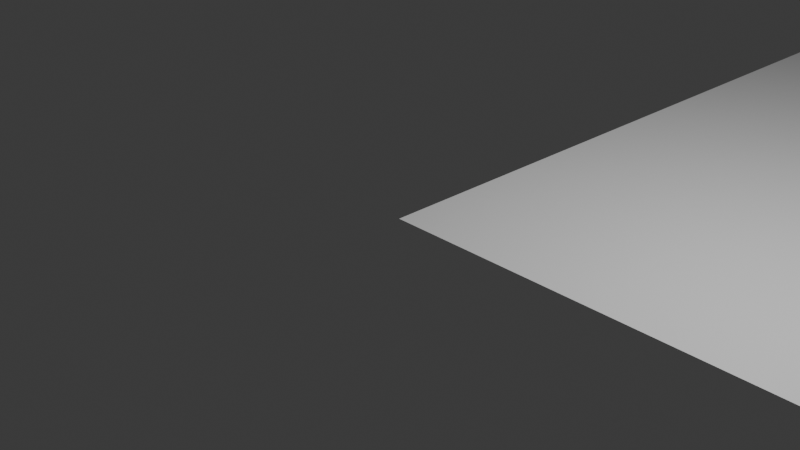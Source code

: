 # Source: startupfile1.blend  (saved by Blender 4.2.66; exported with 4.5.12 LTS)
import bpy
from mathutils import Matrix  # noqa: F401  (used for matrix-valued properties, if any)

bpy.ops.wm.read_factory_settings(use_empty=True)
scene = bpy.context.scene
scene.name = 'Scene'

# ---- collections
col_collection = bpy.data.collections.new('Collection'); scene.collection.children.link(col_collection)

# ---- node groups
ng_geometry_nodes_003 = bpy.data.node_groups.new('Geometry Nodes.003', 'GeometryNodeTree')
_s = ng_geometry_nodes_003.interface.new_socket(name='Geometry', in_out='OUTPUT', socket_type='NodeSocketGeometry')
_s = ng_geometry_nodes_003.interface.new_socket(name='Geometry', in_out='INPUT', socket_type='NodeSocketGeometry')
ng_geometry_nodes_003.is_modifier = True
_N = ng_geometry_nodes_003.nodes; _L = ng_geometry_nodes_003.links
n0 = _N.new('NodeGroupInput'); n0.name = 'Group Input'; n0.location = (-340, 0)
n1 = _N.new('NodeGroupOutput'); n1.name = 'Group Output'; n1.location = (200, 0)
n2 = _N.new('GeometryNodeSetPosition'); n2.name = 'Set Position'; n2.location = (-65, 14)
n2.inputs[3].default_value = (0.0, 0.0, 2.0)
_L.new(n2.outputs[0], n1.inputs[0])
_L.new(n0.outputs[0], n2.inputs[0])
n1.is_active_output = True
ng_sort_curves_001 = bpy.data.node_groups.new('Sort Curves.001', 'GeometryNodeTree')
_s = ng_sort_curves_001.interface.new_socket(name='Geometry', in_out='OUTPUT', socket_type='NodeSocketGeometry')
_s = ng_sort_curves_001.interface.new_socket(name='Curves', in_out='INPUT', socket_type='NodeSocketGeometry')
_s = ng_sort_curves_001.interface.new_socket(name='Guide Curve', in_out='INPUT', socket_type='NodeSocketGeometry')
_N = ng_sort_curves_001.nodes; _L = ng_sort_curves_001.links
n0 = _N.new('NodeGroupOutput'); n0.name = 'Group Output'; n0.location = (920, 149)
n1 = _N.new('NodeGroupInput'); n1.name = 'Group Input'; n1.location = (-678, 251)
n2 = _N.new('GeometryNodeSortElements'); n2.name = 'Sort Elements'; n2.location = (671, 287)
n2.domain = 'CURVE'
n3 = _N.new('GeometryNodeSampleNearest'); n3.name = 'Sample Nearest'; n3.location = (437, 128)
n4 = _N.new('GeometryNodeCurveToMesh'); n4.name = 'Curve to Mesh'; n4.location = (196, 167)
n5 = _N.new('GeometryNodeSeparateGeometry'); n5.name = 'Separate Geometry'; n5.location = (-15, 71)
n6 = _N.new('GeometryNodeCurveEndpointSelection'); n6.name = 'Endpoint Selection'; n6.location = (-226, -58)
n6.inputs[1].default_value = 0
n7 = _N.new('GeometryNodeSampleIndex'); n7.name = 'Sample Index.002'; n7.location = (189, 30)
n7.data_type = 'FLOAT_VECTOR'
n7.domain = 'CURVE'
n8 = _N.new('GeometryNodeInputIndex'); n8.name = 'Index'; n8.location = (-13, -160)
n9 = _N.new('GeometryNodeInputPosition'); n9.name = 'Position.002'; n9.location = (-13, -91)
_L.new(n2.outputs[0], n0.inputs[0])
_L.new(n1.outputs[1], n4.inputs[0])
_L.new(n4.outputs[0], n3.inputs[0])
_L.new(n1.outputs[0], n5.inputs[0])
_L.new(n5.outputs[0], n7.inputs[0])
_L.new(n9.outputs[0], n7.inputs[1])
_L.new(n7.outputs[0], n3.inputs[1])
_L.new(n3.outputs[0], n2.inputs[3])
_L.new(n1.outputs[0], n2.inputs[0])
_L.new(n6.outputs[0], n5.inputs[1])
_L.new(n8.outputs[0], n7.inputs[2])
n0.is_active_output = True
ng_mesh_bottom_top_loops_001 = bpy.data.node_groups.new('Mesh Bottom Top Loops.001', 'GeometryNodeTree')
_s = ng_mesh_bottom_top_loops_001.interface.new_socket(name='Is Bottom', in_out='OUTPUT', socket_type='NodeSocketBool')
_s = ng_mesh_bottom_top_loops_001.interface.new_socket(name='Is Top', in_out='OUTPUT', socket_type='NodeSocketBool')
_s = ng_mesh_bottom_top_loops_001.interface.new_socket(name='Geometry', in_out='INPUT', socket_type='NodeSocketGeometry')
_N = ng_mesh_bottom_top_loops_001.nodes; _L = ng_mesh_bottom_top_loops_001.links
n0 = _N.new('NodeGroupOutput'); n0.name = 'Group Output'; n0.location = (1080, -60)
n1 = _N.new('NodeGroupInput'); n1.name = 'Group Input'; n1.location = (-640, -40)
n2 = _N.new('GeometryNodeSeparateGeometry'); n2.name = 'Separate Geometry.001'; n2.location = (-399, 127)
n3 = _N.new('FunctionNodeCompare'); n3.name = 'Compare.001'; n3.location = (-640, 136)
n3.operation = 'EQUAL'
n3.data_type = 'INT'
n3.inputs[3].default_value = 1
n4 = _N.new('GeometryNodeInputMeshEdgeNeighbors'); n4.name = 'Edge Neighbors'; n4.location = (-822, 67)
n5 = _N.new('GeometryNodeMeshToCurve'); n5.name = 'Mesh to Curve.001'; n5.location = (-198, 122)
n6 = _N.new('GeometryNodeSortElements'); n6.name = 'Sort Elements'; n6.location = (14, 134)
n6.domain = 'CURVE'
n7 = _N.new('ShaderNodeSeparateXYZ'); n7.name = 'Separate XYZ'; n7.location = (-196, 9)
n8 = _N.new('GeometryNodeInputPosition'); n8.name = 'Position.001'; n8.location = (-397, -57)
n9 = _N.new('GeometryNodeSeparateGeometry'); n9.name = 'Separate Geometry.002'; n9.location = (254, 92)
n9.domain = 'CURVE'
n10 = _N.new('GeometryNodeInputIndex'); n10.name = 'Index.001'; n10.location = (-400, -200)
n11 = _N.new('FunctionNodeCompare'); n11.name = 'Compare.002'; n11.location = (10, -57)
n11.operation = 'EQUAL'
n11.data_type = 'INT'
n12 = _N.new('GeometryNodeProximity'); n12.name = 'Geometry Proximity'; n12.location = (640, 104)
n12.target_element = 'EDGES'
n13 = _N.new('FunctionNodeCompare'); n13.name = 'Compare.003'; n13.location = (822, 69)
n13.operation = 'EQUAL'
n14 = _N.new('GeometryNodeCurveToMesh'); n14.name = 'Curve to Mesh'; n14.location = (438, 85)
n15 = _N.new('GeometryNodeSeparateGeometry'); n15.name = 'Separate Geometry.003'; n15.location = (254, -136)
n15.domain = 'CURVE'
n16 = _N.new('GeometryNodeProximity'); n16.name = 'Geometry Proximity.001'; n16.location = (640, -124)
n16.target_element = 'EDGES'
n17 = _N.new('FunctionNodeCompare'); n17.name = 'Compare.004'; n17.location = (822, -159)
n17.operation = 'EQUAL'
n18 = _N.new('GeometryNodeCurveToMesh'); n18.name = 'Curve to Mesh.001'; n18.location = (438, -143)
n19 = _N.new('FunctionNodeCompare'); n19.name = 'Compare.005'; n19.location = (10, -220)
n19.operation = 'EQUAL'
n19.data_type = 'INT'
n19.inputs[3].default_value = 1
n20 = _N.new('GeometryNodeViewer'); n20.name = 'Viewer'; n20.location = (623, 217)
_L.new(n8.outputs[0], n7.inputs[0])
_L.new(n14.outputs[0], n12.inputs[0])
_L.new(n3.outputs[0], n2.inputs[1])
_L.new(n6.outputs[0], n9.inputs[0])
_L.new(n9.outputs[0], n14.inputs[0])
_L.new(n2.outputs[0], n5.inputs[0])
_L.new(n4.outputs[0], n3.inputs[2])
_L.new(n5.outputs[0], n6.inputs[0])
_L.new(n11.outputs[0], n9.inputs[1])
_L.new(n12.outputs[1], n13.inputs[0])
_L.new(n7.outputs[2], n6.inputs[3])
_L.new(n10.outputs[0], n11.inputs[2])
_L.new(n1.outputs[0], n2.inputs[0])
_L.new(n13.outputs[0], n0.inputs[0])
_L.new(n18.outputs[0], n16.inputs[0])
_L.new(n15.outputs[0], n18.inputs[0])
_L.new(n16.outputs[1], n17.inputs[0])
_L.new(n10.outputs[0], n19.inputs[2])
_L.new(n19.outputs[0], n15.inputs[1])
_L.new(n6.outputs[0], n15.inputs[0])
_L.new(n17.outputs[0], n0.inputs[1])
_L.new(n14.outputs[0], n20.inputs[0])
n0.is_active_output = True
ng_2_5d_curve_offset_001 = bpy.data.node_groups.new('2.5D Curve Offset.001', 'GeometryNodeTree')
_s = ng_2_5d_curve_offset_001.interface.new_socket(name='Geometry', in_out='OUTPUT', socket_type='NodeSocketGeometry')
_s = ng_2_5d_curve_offset_001.interface.new_socket(name='Geometry', in_out='INPUT', socket_type='NodeSocketGeometry')
_s = ng_2_5d_curve_offset_001.interface.new_socket(name='Scale', in_out='INPUT', socket_type='NodeSocketFloat')
_s.default_value = 1.0
_s.min_value = -1e+04
_s.max_value = 1e+04
_N = ng_2_5d_curve_offset_001.nodes; _L = ng_2_5d_curve_offset_001.links
n0 = _N.new('NodeGroupOutput'); n0.name = 'Group Output'; n0.location = (720, 40)
n1 = _N.new('NodeGroupInput'); n1.name = 'Group Input'; n1.location = (-720, 0)
n2 = _N.new('GeometryNodeSetPosition'); n2.name = 'Set Position'; n2.location = (520, 80)
n3 = _N.new('GeometryNodeInputTangent'); n3.name = 'Curve Tangent'; n3.location = (-520, -60)
n4 = _N.new('ShaderNodeVectorMath'); n4.name = 'Vector Math.001'; n4.location = (-140, -20)
n4.operation = 'CROSS_PRODUCT'
n4.inputs[1].default_value = (0.0, 0.0, -1.0)
n5 = _N.new('ShaderNodeVectorMath'); n5.name = 'Vector Math.002'; n5.location = (-320, -20)
n5.operation = 'MULTIPLY'
n5.inputs[1].default_value = (1.0, 1.0, 0.0)
n6 = _N.new('ShaderNodeVectorMath'); n6.name = 'Vector Math.003'; n6.location = (300, -60)
n6.operation = 'SCALE'
n7 = _N.new('ShaderNodeVectorMath'); n7.name = 'Vector Math.004'; n7.location = (60, -40)
n7.operation = 'NORMALIZE'
_L.new(n7.outputs[0], n6.inputs[0])
_L.new(n5.outputs[0], n4.inputs[0])
_L.new(n6.outputs[0], n2.inputs[3])
_L.new(n4.outputs[0], n7.inputs[0])
_L.new(n3.outputs[0], n5.inputs[0])
_L.new(n1.outputs[0], n2.inputs[0])
_L.new(n1.outputs[1], n6.inputs[3])
_L.new(n2.outputs[0], n0.inputs[0])
n0.is_active_output = True
ng_starttingpoint = bpy.data.node_groups.new('StarttingPoint', 'GeometryNodeTree')
_s = ng_starttingpoint.interface.new_socket(name='Selection', in_out='OUTPUT', socket_type='NodeSocketGeometry')
_s = ng_starttingpoint.interface.new_socket(name='Geometry', in_out='INPUT', socket_type='NodeSocketGeometry')
_N = ng_starttingpoint.nodes; _L = ng_starttingpoint.links
n0 = _N.new('NodeGroupOutput'); n0.name = 'Group Output'; n0.location = (820, 120)
n1 = _N.new('NodeGroupInput'); n1.name = 'Group Input'; n1.location = (-640, 0)
n2 = _N.new('GeometryNodeInputPosition'); n2.name = 'Position.001'; n2.location = (-440, 20)
n3 = _N.new('ShaderNodeSeparateXYZ'); n3.name = 'Separate XYZ'; n3.location = (-260, 60)
n4 = _N.new('FunctionNodeCompare'); n4.name = 'Compare'; n4.location = (-40, 200)
n4.operation = 'EQUAL'
n5 = _N.new('GeometryNodeSeparateGeometry'); n5.name = 'Separate Geometry.001'; n5.location = (180, 180)
n6 = _N.new('GeometryNodeSortElements'); n6.name = 'Sort Elements'; n6.location = (380, 160)
n7 = _N.new('GeometryNodeSeparateGeometry'); n7.name = 'Separate Geometry.002'; n7.location = (600, 120)
n8 = _N.new('GeometryNodeInputIndex'); n8.name = 'Index'; n8.location = (180, -100)
n9 = _N.new('FunctionNodeCompare'); n9.name = 'Compare.001'; n9.location = (380, -20)
n9.operation = 'EQUAL'
n9.data_type = 'INT'
_L.new(n8.outputs[0], n9.inputs[2])
_L.new(n2.outputs[0], n3.inputs[0])
_L.new(n9.outputs[0], n7.inputs[1])
_L.new(n3.outputs[0], n4.inputs[0])
_L.new(n4.outputs[0], n5.inputs[1])
_L.new(n6.outputs[0], n7.inputs[0])
_L.new(n5.outputs[0], n6.inputs[0])
_L.new(n3.outputs[1], n6.inputs[3])
_L.new(n1.outputs[0], n5.inputs[0])
_L.new(n7.outputs[0], n0.inputs[0])
n0.is_active_output = True
ng_spiralize_mesh = bpy.data.node_groups.new('Spiralize Mesh', 'GeometryNodeTree')
_s = ng_spiralize_mesh.interface.new_socket(name='Geometry', in_out='OUTPUT', socket_type='NodeSocketGeometry')
_s = ng_spiralize_mesh.interface.new_socket(name='Geometry', in_out='INPUT', socket_type='NodeSocketGeometry')
_s = ng_spiralize_mesh.interface.new_socket(name='LayerCount', in_out='INPUT', socket_type='NodeSocketInt')
_s.default_value = 20
_s.min_value = 2
_s = ng_spiralize_mesh.interface.new_socket(name='Shift Start', in_out='INPUT', socket_type='NodeSocketInt')
_s = ng_spiralize_mesh.interface.new_socket(name='Offset', in_out='INPUT', socket_type='NodeSocketFloat')
_s.min_value = -100.0
_s.max_value = 100.0
_s = ng_spiralize_mesh.interface.new_socket(name='Convert To Mesh', in_out='INPUT', socket_type='NodeSocketBool')
ng_spiralize_mesh.is_modifier = True
_N = ng_spiralize_mesh.nodes; _L = ng_spiralize_mesh.links
n0 = _N.new('NodeGroupInput'); n0.name = 'Group Input'; n0.location = (-5087, -1760)
n0.width = 162
n1 = _N.new('NodeGroupOutput'); n1.name = 'Group Output'; n1.location = (980, -1700)
n2 = _N.new('GeometryNodeInputShortestEdgePaths'); n2.name = 'Shortest Edge Paths'; n2.location = (-4300, -2040)
n3 = _N.new('ShaderNodeValue'); n3.name = 'Value.001'; n3.location = (-4540, -2120)
n3.outputs[0].default_value = 1.0
n4 = _N.new('GeometryNodeEdgePathsToCurves'); n4.name = 'Edge Paths to Curves'; n4.location = (-4020, -1940)
n4.width = 188
n5 = _N.new('GeometryNodeGroup'); n5.name = 'Group.001'; n5.location = (-1680, -1540)
n5.width = 218
n5.node_tree = ng_sort_curves_001
n6 = _N.new('GeometryNodeCurveSpiral'); n6.name = 'Spiral.002'; n6.location = (421, -124)
n6.inputs[3].default_value = 1.0
n6.inputs[4].default_value = 1.0
n7 = _N.new('GeometryNodeSetPosition'); n7.name = 'Set Position.001'; n7.location = (881, -156)
n8 = _N.new('GeometryNodeSampleCurve'); n8.name = 'Sample Curve'; n8.location = (643, -267)
n9 = _N.new('GeometryNodeInputIndex'); n9.name = 'Index.005'; n9.location = (215, -552)
n10 = _N.new('ShaderNodeMath'); n10.name = 'Math.004'; n10.location = (426, -481)
n10.operation = 'MODULO'
n10.inputs[2].default_value = 0.0
n11 = _N.new('GeometryNodeInputPosition'); n11.name = 'Position.002'; n11.location = (238, -386)
n12 = _N.new('ShaderNodeSeparateXYZ'); n12.name = 'Separate XYZ.005'; n12.location = (423, -324)
n13 = _N.new('GeometryNodeAttributeDomainSize'); n13.name = 'Domain Size.001'; n13.location = (29, -40)
n13.component = 'CURVE'
n14 = _N.new('GeometryNodeSeparateGeometry'); n14.name = 'Separate Geometry'; n14.location = (29, -79)
n15 = _N.new('GeometryNodeMeshToCurve'); n15.name = 'Mesh to Curve'; n15.location = (249, -219)
n16 = _N.new('GeometryNodeOffsetPointInCurve'); n16.name = 'Offset Point in Curve'; n16.location = (1509, -299)
n17 = _N.new('GeometryNodeSetPosition'); n17.name = 'Set Position.002'; n17.location = (1949, -39)
n18 = _N.new('GeometryNodeSampleIndex'); n18.name = 'Sample Index'; n18.location = (1734, -142)
n18.data_type = 'FLOAT_VECTOR'
n19 = _N.new('GeometryNodeInputPosition'); n19.name = 'Position'; n19.location = (1509, -199)
n20 = _N.new('GeometryNodeGroup'); n20.name = 'Group'; n20.location = (-4640, -1980)
n20.width = 243
n20.node_tree = ng_mesh_bottom_top_loops_001
n21 = _N.new('NodeFrame'); n21.name = 'Frame.002'; n21.location = (-1019, -1480)
n21.label = 'Spiralize'
n21.width = 1050
n22 = _N.new('GeometryNodeGroup'); n22.name = 'Group.002'; n22.location = (120, -1820)
n22.width = 231
n22.node_tree = ng_2_5d_curve_offset_001
n23 = _N.new('GeometryNodeAttributeStatistic'); n23.name = 'Attribute Statistic'; n23.location = (989, -159)
n24 = _N.new('GeometryNodeGroup'); n24.name = 'Group.003'; n24.location = (629, -219)
n24.width = 275
n24.node_tree = ng_starttingpoint
n25 = _N.new('GeometryNodeSampleNearest'); n25.name = 'Sample Nearest'; n25.location = (749, -379)
n26 = _N.new('GeometryNodeCurveToPoints'); n26.name = 'Curve to Points'; n26.location = (529, -339)
n26.inputs[1].default_value = 0
n27 = _N.new('ShaderNodeMath'); n27.name = 'Math'; n27.location = (1309, -359)
n28 = _N.new('NodeReroute'); n28.name = 'Reroute'; n28.location = (849, -99)
n28.width = 16
n28.socket_idname = 'NodeSocketGeometry'
n29 = _N.new('NodeFrame'); n29.name = 'Frame'; n29.location = (-4098, -1192)
n29.label = 'Shift Starting Point'
n29.width = 2118
n30 = _N.new('GeometryNodeCurveToMesh'); n30.name = 'Curve to Mesh'; n30.location = (500, -1900)
n31 = _N.new('GeometryNodeSwitch'); n31.name = 'Switch'; n31.location = (720, -1700)
n32 = _N.new('GeometryNodeViewer'); n32.name = 'Viewer'; n32.location = (-3798, -1834)
n6.parent = n21
n7.parent = n21
n8.parent = n21
n9.parent = n21
n10.parent = n21
n11.parent = n21
n12.parent = n21
n13.parent = n21
n14.parent = n29
n15.parent = n29
n16.parent = n29
n17.parent = n29
n18.parent = n29
n19.parent = n29
n23.parent = n29
n24.parent = n29
n25.parent = n29
n26.parent = n29
n27.parent = n29
n28.parent = n29
_L.new(n3.outputs[0], n2.inputs[1])
_L.new(n2.outputs[0], n4.inputs[2])
_L.new(n0.outputs[0], n4.inputs[0])
_L.new(n6.outputs[0], n7.inputs[0])
_L.new(n9.outputs[0], n10.inputs[0])
_L.new(n10.outputs[0], n8.inputs[4])
_L.new(n11.outputs[0], n12.inputs[0])
_L.new(n12.outputs[2], n8.inputs[2])
_L.new(n8.outputs[1], n7.inputs[2])
_L.new(n13.outputs[4], n6.inputs[0])
_L.new(n4.outputs[0], n5.inputs[0])
_L.new(n13.outputs[4], n10.inputs[1])
_L.new(n0.outputs[0], n14.inputs[0])
_L.new(n14.outputs[0], n15.inputs[0])
_L.new(n28.outputs[0], n17.inputs[0])
_L.new(n16.outputs[1], n18.inputs[2])
_L.new(n19.outputs[0], n18.inputs[1])
_L.new(n18.outputs[0], n17.inputs[2])
_L.new(n17.outputs[0], n5.inputs[1])
_L.new(n0.outputs[0], n20.inputs[0])
_L.new(n20.outputs[1], n2.inputs[0])
_L.new(n20.outputs[0], n4.inputs[1])
_L.new(n20.outputs[0], n14.inputs[1])
_L.new(n7.outputs[0], n22.inputs[0])
_L.new(n0.outputs[3], n22.inputs[1])
_L.new(n0.outputs[1], n6.inputs[1])
_L.new(n27.outputs[0], n16.inputs[1])
_L.new(n14.outputs[0], n24.inputs[0])
_L.new(n24.outputs[0], n23.inputs[0])
_L.new(n25.outputs[0], n23.inputs[2])
_L.new(n15.outputs[0], n26.inputs[0])
_L.new(n26.outputs[0], n25.inputs[0])
_L.new(n5.outputs[0], n13.inputs[0])
_L.new(n5.outputs[0], n8.inputs[0])
_L.new(n23.outputs[3], n27.inputs[0])
_L.new(n0.outputs[2], n27.inputs[1])
_L.new(n15.outputs[0], n28.inputs[0])
_L.new(n28.outputs[0], n18.inputs[0])
_L.new(n22.outputs[0], n30.inputs[0])
_L.new(n30.outputs[0], n31.inputs[2])
_L.new(n22.outputs[0], n31.inputs[1])
_L.new(n31.outputs[0], n1.inputs[0])
_L.new(n0.outputs[4], n31.inputs[0])
_L.new(n4.outputs[0], n32.inputs[0])
n1.is_active_output = True
ng_computesspirallayerheight = bpy.data.node_groups.new('ComputesSpiralLayerHeight', 'GeometryNodeTree')
_s = ng_computesspirallayerheight.interface.new_socket(name='Geometry', in_out='OUTPUT', socket_type='NodeSocketGeometry')
_s = ng_computesspirallayerheight.interface.new_socket(name='Value', in_out='OUTPUT', socket_type='NodeSocketFloat')
_s = ng_computesspirallayerheight.interface.new_socket(name='Geometry', in_out='INPUT', socket_type='NodeSocketGeometry')
_s = ng_computesspirallayerheight.interface.new_socket(name='nLayers', in_out='INPUT', socket_type='NodeSocketInt')
_s.default_value = 20
_s.min_value = 1
ng_computesspirallayerheight.is_modifier = True
_N = ng_computesspirallayerheight.nodes; _L = ng_computesspirallayerheight.links
n0 = _N.new('NodeGroupInput'); n0.name = 'Group Input'; n0.location = (-1176, 223)
n1 = _N.new('NodeGroupOutput'); n1.name = 'Group Output'; n1.location = (1885, 272)
n1.inputs[1].default_value = 0.0
n2 = _N.new('GeometryNodeSampleIndex'); n2.name = 'Sample Index'; n2.location = (599, -200)
n3 = _N.new('GeometryNodeInputIndex'); n3.name = 'Index'; n3.location = (29, -390)
n4 = _N.new('GeometryNodeAttributeDomainSize'); n4.name = 'Domain Size'; n4.location = (29, -52)
n4.component = 'CURVE'
n5 = _N.new('ShaderNodeMath'); n5.name = 'Math'; n5.location = (239, -40)
n5.operation = 'DIVIDE'
n6 = _N.new('ShaderNodeMath'); n6.name = 'Math.001'; n6.location = (439, -60)
n6.operation = 'ROUND'
n7 = _N.new('NodeFrame'); n7.name = 'Frame'; n7.location = (-589, 40)
n7.label = 'Points per Layer'
n7.width = 608
n8 = _N.new('ShaderNodeMath'); n8.name = 'Math.002'; n8.location = (289, -230)
n8.operation = 'SUBTRACT'
n9 = _N.new('ShaderNodeSeparateXYZ'); n9.name = 'Separate XYZ'; n9.location = (289, -410)
n10 = _N.new('GeometryNodeInputPosition'); n10.name = 'Position'; n10.location = (29, -490)
n11 = _N.new('GeometryNodeStoreNamedAttribute'); n11.name = 'Store Named Attribute'; n11.location = (1604, 321)
n12 = _N.new('ShaderNodeMath'); n12.name = 'Math.003'; n12.location = (869, -370)
n12.operation = 'SUBTRACT'
n13 = _N.new('FunctionNodeCompare'); n13.name = 'Compare'; n13.location = (599, -40)
n13.operation = 'LESS_THAN'
n14 = _N.new('ShaderNodeMix'); n14.name = 'Mix'; n14.location = (1109, -150)
n15 = _N.new('NodeFrame'); n15.name = 'Frame.001'; n15.location = (121, 120)
n15.label = 'Calculate Z Difference'
n15.width = 1278
n16 = _N.new('FunctionNodeInputString'); n16.name = 'String'; n16.location = (1362, 214)
n16.string = 'LayerHeight'
n16.outputs[0].default_value = ''
n2.parent = n15
n3.parent = n15
n4.parent = n7
n5.parent = n7
n6.parent = n7
n8.parent = n15
n9.parent = n15
n10.parent = n15
n12.parent = n15
n13.parent = n15
n14.parent = n15
_L.new(n4.outputs[0], n5.inputs[0])
_L.new(n0.outputs[1], n5.inputs[1])
_L.new(n5.outputs[0], n6.inputs[0])
_L.new(n3.outputs[0], n8.inputs[0])
_L.new(n6.outputs[0], n8.inputs[1])
_L.new(n8.outputs[0], n2.inputs[2])
_L.new(n9.outputs[2], n2.inputs[1])
_L.new(n0.outputs[0], n2.inputs[0])
_L.new(n10.outputs[0], n9.inputs[0])
_L.new(n11.outputs[0], n1.inputs[0])
_L.new(n0.outputs[0], n11.inputs[0])
_L.new(n9.outputs[2], n12.inputs[0])
_L.new(n2.outputs[0], n12.inputs[1])
_L.new(n8.outputs[0], n13.inputs[0])
_L.new(n12.outputs[0], n14.inputs[2])
_L.new(n9.outputs[2], n14.inputs[3])
_L.new(n13.outputs[0], n14.inputs[0])
_L.new(n14.outputs[0], n11.inputs[3])
_L.new(n16.outputs[0], n11.inputs[2])
_L.new(n0.outputs[0], n4.inputs[0])
n1.is_active_output = True
ng_progress = bpy.data.node_groups.new('progress', 'GeometryNodeTree')
_s = ng_progress.interface.new_socket(name='Mesh', in_out='OUTPUT', socket_type='NodeSocketGeometry')
_s = ng_progress.interface.new_socket(name='Geometry', in_out='OUTPUT', socket_type='NodeSocketGeometry')
_s = ng_progress.interface.new_socket(name='Curve', in_out='INPUT', socket_type='NodeSocketGeometry')
_s = ng_progress.interface.new_socket(name='Value', in_out='INPUT', socket_type='NodeSocketFloat')
_s.default_value = 1.0
_s.min_value = -1e+04
_s.max_value = 1e+04
_N = ng_progress.nodes; _L = ng_progress.links
n0 = _N.new('NodeGroupOutput'); n0.name = 'Group Output'; n0.location = (150, 123)
n1 = _N.new('NodeGroupInput'); n1.name = 'Group Input'; n1.location = (-916, 101)
n2 = _N.new('FunctionNodeCompare'); n2.name = 'Compare'; n2.location = (-225, -35)
n2.operation = 'LESS_EQUAL'
n2.data_type = 'INT'
n3 = _N.new('GeometryNodeInputIndex'); n3.name = 'Index'; n3.location = (-877, -182)
n4 = _N.new('GeometryNodeAttributeDomainSize'); n4.name = 'Domain Size.001'; n4.location = (-652, -100)
n5 = _N.new('ShaderNodeMapRange'); n5.name = 'Map Range'; n5.location = (-428, -36)
n5.inputs[2].default_value = 100.0
n6 = _N.new('GeometryNodeSeparateGeometry'); n6.name = 'Separate Geometry'; n6.location = (-71, 125)
_L.new(n3.outputs[0], n2.inputs[2])
_L.new(n4.outputs[0], n5.inputs[4])
_L.new(n5.outputs[0], n2.inputs[3])
_L.new(n1.outputs[1], n5.inputs[0])
_L.new(n2.outputs[0], n6.inputs[1])
_L.new(n6.outputs[0], n0.inputs[0])
_L.new(n1.outputs[0], n6.inputs[0])
_L.new(n1.outputs[0], n4.inputs[0])
n0.is_active_output = True
ng_geometry_nodes_002 = bpy.data.node_groups.new('Geometry Nodes.002', 'GeometryNodeTree')
_s = ng_geometry_nodes_002.interface.new_socket(name='Geometry', in_out='OUTPUT', socket_type='NodeSocketGeometry')
_s = ng_geometry_nodes_002.interface.new_socket(name='Geometry', in_out='INPUT', socket_type='NodeSocketGeometry')
ng_geometry_nodes_002.is_modifier = True
_N = ng_geometry_nodes_002.nodes; _L = ng_geometry_nodes_002.links
n0 = _N.new('NodeGroupInput'); n0.name = 'Group Input'; n0.location = (-272, 22)
n1 = _N.new('NodeGroupOutput'); n1.name = 'Group Output'; n1.location = (367, 14)
n2 = _N.new('GeometryNodeGroup'); n2.name = 'Group'; n2.location = (88, 36)
n2.node_tree = ng_progress
n2.inputs[1].default_value = 102.4
n3 = _N.new('GeometryNodeCurveToMesh'); n3.name = 'Curve to Mesh'; n3.location = (-92, 34)
_L.new(n2.outputs[0], n1.inputs[0])
_L.new(n3.outputs[0], n2.inputs[0])
_L.new(n0.outputs[0], n3.inputs[0])
n1.is_active_output = True

# ---- world
world_world = bpy.data.worlds.new('World'); scene.world = world_world
world_world.use_nodes = True; world_world.node_tree.nodes.clear()
_N = world_world.node_tree.nodes; _L = world_world.node_tree.links
n0 = _N.new('ShaderNodeOutputWorld'); n0.name = 'World Output'; n0.location = (300, 300)
n1 = _N.new('ShaderNodeBackground'); n1.name = 'Background'; n1.location = (10, 300)
n1.inputs[0].default_value = (0.05088, 0.05088, 0.05088, 1.0)
_L.new(n1.outputs[0], n0.inputs[0])
n0.is_active_output = True
world_world.color = (0.05088, 0.05088, 0.05088)
world_world.sun_shadow_jitter_overblur = 0.0

# ---- cameras
cam_camera = bpy.data.cameras.new('Camera')
cam_camera.clip_end = 100.0
cam_camera.ortho_scale = 7.314

# ---- lights
light_light = bpy.data.lights.new('Light', 'POINT')
light_light.energy = 1000.0
light_light.shadow_soft_size = 0.1

# ---- meshes
me_plane = bpy.data.meshes.new('Plane')
me_plane.from_pydata([(-1.0, -1.0, 0.0), (1.0, -1.0, 0.0), (-1.0, 1.0, 0.0), (1.0, 1.0, 0.0)], [], [(0, 1, 3, 2)])
_uv = me_plane.uv_layers.new(name='UVMap')
_uv.uv.foreach_set('vector', [0.0, 0.0, 1.0, 0.0, 1.0, 1.0, 0.0, 1.0])
me_plane.update()
me_cube = bpy.data.meshes.new('Cube')
me_cube.from_pydata([(-44.24, -44.24, 0.0), (-28.73, -28.73, 46.72), (-44.24, 44.24, 0.0), (-28.73, 28.73, 46.72), (44.24, -44.24, 0.0), (28.73, -28.73, 46.72), (44.24, 44.24, 0.0), (28.73, 28.73, 46.72), (-36.49, -36.49, 28.73), (-36.49, 36.49, 28.73), (36.49, 36.49, 28.73), (36.49, -36.49, 28.73), (44.24, 0.0, 0.0), (28.73, 0.0, 46.72), (36.49, 0.0, 28.73), (0.0, -44.24, 0.0), (0.0, -28.73, 46.72), (0.0, -36.49, 28.73), (0.0, 44.24, 0.0), (0.0, 28.73, 46.72), (0.0, 36.49, 28.73), (-44.24, 0.0, 0.0), (-28.73, 0.0, 46.72), (-36.49, 0.0, 28.73), (-43.95, -29.54, 79.46), (-27.53, 44.86, 77.91), (27.53, -44.86, 101.0), (43.95, 29.54, 99.42), (35.74, -7.661, 100.2), (-8.209, -37.2, 90.22), (8.209, 37.2, 88.66), (-35.74, 7.661, 78.68)], [], [(23, 22, 3, 9), (20, 19, 7, 10), (14, 13, 5, 11), (17, 16, 1, 8), (15, 17, 8, 0), (12, 14, 11, 4), (18, 20, 10, 6), (21, 23, 9, 2), (6, 10, 14, 12), (10, 7, 13, 14), (4, 11, 17, 15), (11, 5, 16, 17), (2, 9, 20, 18), (9, 3, 19, 20), (0, 8, 23, 21), (8, 1, 22, 23), (13, 7, 27, 28), (5, 13, 28, 26), (16, 5, 26, 29), (3, 22, 31, 25), (1, 16, 29, 24), (19, 3, 25, 30), (7, 19, 30, 27), (22, 1, 24, 31)])
_k = {(0, 21): 1.0, (2, 18): 1.0, (6, 12): 1.0, (4, 15): 1.0, (4, 12): 1.0, (0, 15): 1.0, (6, 18): 1.0, (2, 21): 1.0}
me_cube.attributes.new('crease_edge', 'FLOAT', 'EDGE').data.foreach_set('value', [_k.get((min(e.vertices), max(e.vertices)), 0.0) for e in me_cube.edges])
_uv = me_cube.uv_layers.new(name='UVMap')
_uv.uv.foreach_set('vector', [0.5, 0.125, 0.625, 0.125, 0.625, 0.25, 0.5, 0.25, 0.5, 0.375, 0.625, 0.375, 0.625, 0.5, 0.5, 0.5, 0.5, 0.625, 0.625, 0.625, 0.625, 0.75, 0.5, 0.75, 0.5, 0.875, 0.625, 0.875, 0.625, 1.0, 0.5, 1.0, 0.375, 0.875, 0.5, 0.875, 0.5, 1.0, 0.375, 1.0, 0.375, 0.625, 0.5, 0.625, 0.5, 0.75, 0.375, 0.75, 0.375, 0.375, 0.5, 0.375, 0.5, 0.5, 0.375, 0.5, 0.375, 0.125, 0.5, 0.125, 0.5, 0.25, 0.375, 0.25, 0.375, 0.5, 0.5, 0.5, 0.5, 0.625, 0.375, 0.625, 0.5, 0.5, 0.625, 0.5, 0.625, 0.625, 0.5, 0.625, 0.375, 0.75, 0.5, 0.75, 0.5, 0.875, 0.375, 0.875, 0.5, 0.75, 0.625, 0.75, 0.625, 0.875, 0.5, 0.875, 0.375, 0.25, 0.5, 0.25, 0.5, 0.375, 0.375, 0.375, 0.5, 0.25, 0.625, 0.25, 0.625, 0.375, 0.5, 0.375, 0.375, 0.0, 0.5, 0.0, 0.5, 0.125, 0.375, 0.125, 0.5, 0.0, 0.625, 0.0, 0.625, 0.125, 0.5, 0.125, 0.625, 0.625, 0.625, 0.5, 0.625, 0.5, 0.625, 0.625, 0.625, 0.75, 0.625, 0.625, 0.625, 0.625, 0.625, 0.75, 0.625, 0.875, 0.625, 0.75, 0.625, 0.75, 0.625, 0.875, 0.625, 0.25, 0.625, 0.125, 0.625, 0.125, 0.625, 0.25, 0.625, 1.0, 0.625, 0.875, 0.625, 0.875, 0.625, 1.0, 0.625, 0.375, 0.625, 0.25, 0.625, 0.25, 0.625, 0.375, 0.625, 0.5, 0.625, 0.375, 0.625, 0.375, 0.625, 0.5, 0.625, 0.125, 0.625, 0.0, 0.625, 0.0, 0.625, 0.125])
me_cube.update()

# ---- objects
ob_light = bpy.data.objects.new('Light', light_light)
ob_camera = bpy.data.objects.new('Camera', cam_camera)
ob_plane = bpy.data.objects.new('Plane', me_plane)
ob_cube = bpy.data.objects.new('Cube', me_cube)

# ---- transforms, parenting, visibility, modifiers, constraints
ob_light.location = (4.076, 1.005, 5.904)
ob_light.rotation_euler = (0.6503, 0.05522, 1.866)
ob_light.lock_rotations_4d = False
ob_light.empty_display_type = 'ARROWS'
ob_light.color = (0.0, 0.0, 0.0, 0.0)
ob_light.lineart.crease_threshold = 0.0
ob_camera.location = (7.359, -6.926, 4.958)
ob_camera.rotation_euler = (1.109, 0.0, 0.8149)
ob_camera.lock_rotations_4d = False
ob_camera.empty_display_type = 'ARROWS'
ob_camera.color = (0.0, 0.0, 0.0, 0.0)
ob_camera.display_type = 'WIRE'
ob_camera.lineart.crease_threshold = 0.0
ob_plane.location = (200.0, 200.0, 0.0)
ob_plane.scale = (200.0, 200.0, 1.0)
ob_cube.location = (200.0, 200.0, -0.6661)
_vg = ob_cube.vertex_groups.new(name='Group')
_m = ob_cube.modifiers.new('Subdivision', 'SUBSURF')
_m.levels = 4
_m.show_only_control_edges = False
_m = ob_cube.modifiers.new('GeometryNodes.003', 'NODES')
_m.node_group = ng_geometry_nodes_003
_m.open_manage_panel = True
_m.open_bake_panel = True
_m = ob_cube.modifiers.new('GeometryNodes', 'NODES')
_m.node_group = ng_spiralize_mesh
_gi = [s.identifier for s in ng_spiralize_mesh.interface.items_tree if s.item_type == 'SOCKET' and s.in_out == 'INPUT']
_m[_gi[1]] = 50  # LayerCount
_m[_gi[2]] = -260  # Shift Start
_m = ob_cube.modifiers.new('GeometryNodes.001', 'NODES')
_m.node_group = ng_computesspirallayerheight
_gi = [s.identifier for s in ng_computesspirallayerheight.interface.items_tree if s.item_type == 'SOCKET' and s.in_out == 'INPUT']
_m[_gi[1]] = 50  # nLayers
_m.open_output_attributes_panel = True
_m.open_bake_panel = True
_m = ob_cube.modifiers.new('GeometryNodes.002', 'NODES')
_m.node_group = ng_geometry_nodes_002
_m.open_manage_panel = True
_m.open_named_attributes_panel = True

# ---- collection membership
col_collection.objects.link(ob_light)
col_collection.objects.link(ob_camera)
col_collection.objects.link(ob_plane)
col_collection.objects.link(ob_cube)

# ---- scene / render settings (as saved in the file)
scene.camera = ob_camera
scene.frame_start = 1; scene.frame_end = 250; scene.frame_set(1)
scene.render.engine = 'BLENDER_EEVEE_NEXT'
bpy.context.view_layer.update()
